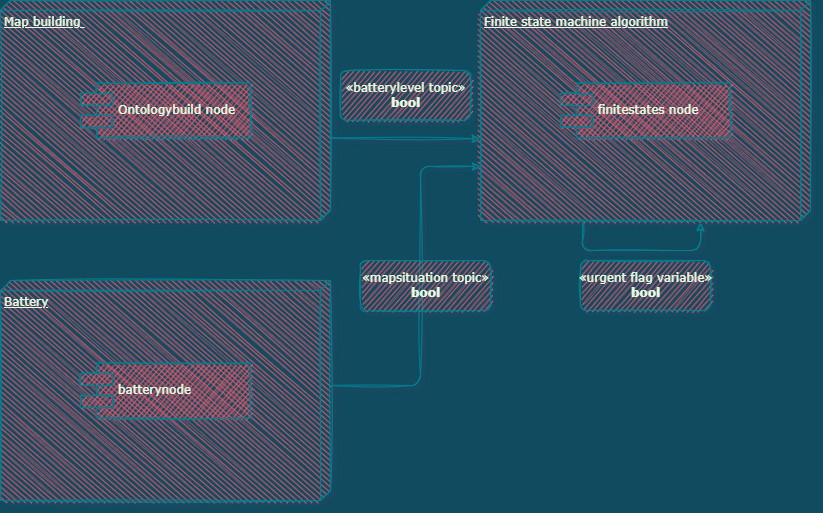

The diagram above was exported from draw.io. Its source (the exported page's mxGraphModel, read from the mxfile embedded in the PNG):
<mxGraphModel dx="2797" dy="891" grid="0" gridSize="10" guides="1" tooltips="1" connect="1" arrows="1" fold="1" page="0" pageScale="1" pageWidth="1100" pageHeight="850" background="#114B5F" math="0" shadow="1">
  <root>
    <mxCell id="0" />
    <mxCell id="1" parent="0" />
    <mxCell id="39150e848f15840c-1" value="Finite state machine algorithm" style="verticalAlign=top;align=left;spacingTop=8;spacingLeft=2;spacingRight=12;shape=cube;size=10;direction=south;fontStyle=4;html=1;rounded=1;shadow=0;comic=0;labelBackgroundColor=none;strokeWidth=1;fontFamily=Verdana;fontSize=12;sketch=1;fillColor=#F45B69;strokeColor=#028090;fontColor=#E4FDE1;" parent="1" vertex="1">
      <mxGeometry x="-340" y="70" width="330" height="220" as="geometry" />
    </mxCell>
    <mxCell id="mfmGRfBz7l3hnuJK_RYo-1" value="Map building&amp;nbsp;" style="verticalAlign=top;align=left;spacingTop=8;spacingLeft=2;spacingRight=12;shape=cube;size=10;direction=south;fontStyle=4;html=1;rounded=1;shadow=0;comic=0;labelBackgroundColor=none;strokeWidth=1;fontFamily=Verdana;fontSize=12;sketch=1;fillColor=#F45B69;strokeColor=#028090;fontColor=#E4FDE1;" vertex="1" parent="1">
      <mxGeometry x="-820" y="70" width="330" height="220" as="geometry" />
    </mxCell>
    <mxCell id="mfmGRfBz7l3hnuJK_RYo-2" value="Battery" style="verticalAlign=top;align=left;spacingTop=8;spacingLeft=2;spacingRight=12;shape=cube;size=10;direction=south;fontStyle=4;html=1;rounded=1;shadow=0;comic=0;labelBackgroundColor=none;strokeWidth=1;fontFamily=Verdana;fontSize=12;sketch=1;fillColor=#F45B69;strokeColor=#028090;fontColor=#E4FDE1;" vertex="1" parent="1">
      <mxGeometry x="-820" y="350" width="330" height="220" as="geometry" />
    </mxCell>
    <mxCell id="mfmGRfBz7l3hnuJK_RYo-4" value="finitestates node" style="shape=component;align=left;spacingLeft=36;rounded=1;shadow=0;comic=0;labelBackgroundColor=none;strokeWidth=1;fontFamily=Verdana;fontSize=12;html=1;sketch=1;fillColor=#F45B69;strokeColor=#028090;fontColor=#E4FDE1;" vertex="1" parent="1">
      <mxGeometry x="-260" y="152.5" width="170" height="55" as="geometry" />
    </mxCell>
    <mxCell id="mfmGRfBz7l3hnuJK_RYo-5" value="Ontologybuild node" style="shape=component;align=left;spacingLeft=36;rounded=1;shadow=0;comic=0;labelBackgroundColor=none;strokeWidth=1;fontFamily=Verdana;fontSize=12;html=1;sketch=1;fillColor=#F45B69;strokeColor=#028090;fontColor=#E4FDE1;" vertex="1" parent="1">
      <mxGeometry x="-740" y="152.5" width="170" height="55" as="geometry" />
    </mxCell>
    <mxCell id="mfmGRfBz7l3hnuJK_RYo-6" value="batterynode" style="shape=component;align=left;spacingLeft=36;rounded=1;shadow=0;comic=0;labelBackgroundColor=none;strokeWidth=1;fontFamily=Verdana;fontSize=12;html=1;sketch=1;fillColor=#F45B69;strokeColor=#028090;fontColor=#E4FDE1;" vertex="1" parent="1">
      <mxGeometry x="-740" y="432.5" width="170" height="55" as="geometry" />
    </mxCell>
    <mxCell id="mfmGRfBz7l3hnuJK_RYo-9" value="" style="endArrow=classic;html=1;exitX=0;exitY=0;exitDx=105;exitDy=0;exitPerimeter=0;rounded=1;sketch=1;labelBackgroundColor=#114B5F;strokeColor=#028090;fontColor=#E4FDE1;" edge="1" parent="1" source="mfmGRfBz7l3hnuJK_RYo-2">
      <mxGeometry width="50" height="50" relative="1" as="geometry">
        <mxPoint x="-420" y="460" as="sourcePoint" />
        <mxPoint x="-340" y="236" as="targetPoint" />
        <Array as="points">
          <mxPoint x="-400" y="455" />
          <mxPoint x="-400" y="236" />
        </Array>
      </mxGeometry>
    </mxCell>
    <mxCell id="mfmGRfBz7l3hnuJK_RYo-10" value="«batterylevel topic»&lt;br&gt;&lt;b&gt;bool&lt;/b&gt;" style="html=1;rounded=1;shadow=0;comic=0;labelBackgroundColor=none;strokeWidth=1;fontFamily=Verdana;fontSize=12;align=center;sketch=1;fillColor=#F45B69;strokeColor=#028090;fontColor=#E4FDE1;" vertex="1" parent="1">
      <mxGeometry x="-480" y="140" width="130" height="50" as="geometry" />
    </mxCell>
    <mxCell id="mfmGRfBz7l3hnuJK_RYo-11" value="«mapsituation topic»&lt;br&gt;&lt;b&gt;bool&lt;/b&gt;" style="html=1;rounded=1;shadow=0;comic=0;labelBackgroundColor=none;strokeWidth=1;fontFamily=Verdana;fontSize=12;align=center;sketch=1;fillColor=#F45B69;strokeColor=#028090;fontColor=#E4FDE1;" vertex="1" parent="1">
      <mxGeometry x="-460" y="330" width="130" height="50" as="geometry" />
    </mxCell>
    <mxCell id="mfmGRfBz7l3hnuJK_RYo-14" value="" style="endArrow=classic;html=1;rounded=1;exitX=1;exitY=0.69;exitDx=0;exitDy=0;exitPerimeter=0;entryX=1.011;entryY=0.333;entryDx=0;entryDy=0;entryPerimeter=0;sketch=1;labelBackgroundColor=#114B5F;strokeColor=#028090;fontColor=#E4FDE1;" edge="1" parent="1" source="39150e848f15840c-1" target="39150e848f15840c-1">
      <mxGeometry width="50" height="50" relative="1" as="geometry">
        <mxPoint x="-230" y="350" as="sourcePoint" />
        <mxPoint x="-80" y="360" as="targetPoint" />
        <Array as="points">
          <mxPoint x="-238" y="320" />
          <mxPoint x="-120" y="320" />
        </Array>
      </mxGeometry>
    </mxCell>
    <mxCell id="mfmGRfBz7l3hnuJK_RYo-15" value="«urgent flag variable»&lt;br&gt;&lt;b&gt;bool&lt;/b&gt;" style="html=1;rounded=1;shadow=0;comic=0;labelBackgroundColor=none;strokeWidth=1;fontFamily=Verdana;fontSize=12;align=center;sketch=1;fillColor=#F45B69;strokeColor=#028090;fontColor=#E4FDE1;" vertex="1" parent="1">
      <mxGeometry x="-240" y="330" width="130" height="50" as="geometry" />
    </mxCell>
    <mxCell id="mfmGRfBz7l3hnuJK_RYo-17" value="" style="endArrow=classic;html=1;rounded=1;exitX=0.625;exitY=-0.002;exitDx=0;exitDy=0;exitPerimeter=0;entryX=0.628;entryY=1.001;entryDx=0;entryDy=0;entryPerimeter=0;sketch=1;labelBackgroundColor=#114B5F;strokeColor=#028090;fontColor=#E4FDE1;" edge="1" parent="1" source="mfmGRfBz7l3hnuJK_RYo-1" target="39150e848f15840c-1">
      <mxGeometry width="50" height="50" relative="1" as="geometry">
        <mxPoint x="-320" y="320" as="sourcePoint" />
        <mxPoint x="-270" y="270" as="targetPoint" />
      </mxGeometry>
    </mxCell>
  </root>
</mxGraphModel>